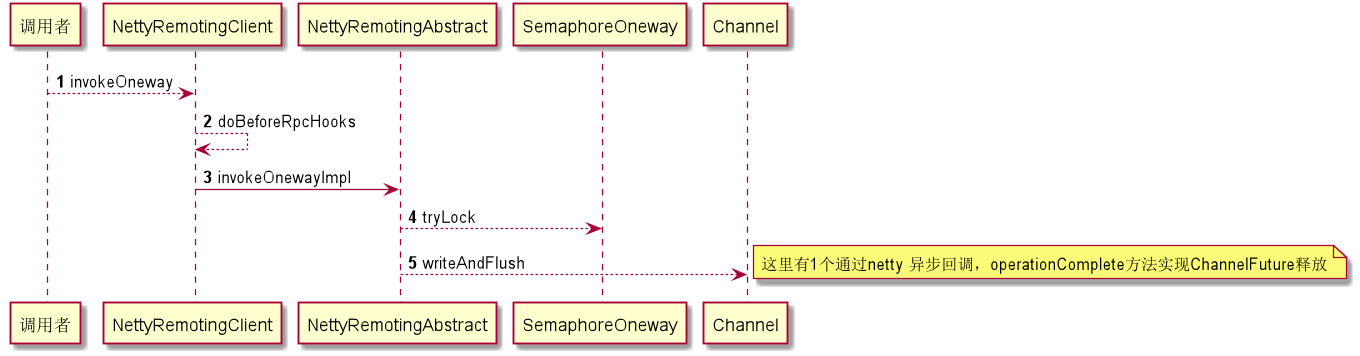

The diagram above was rendered by PlantUML. Its source (embedded in the PNG):
@startuml
autonumber
调用者 --> NettyRemotingClient: invokeOneway
NettyRemotingClient-->NettyRemotingClient:doBeforeRpcHooks
NettyRemotingClient->NettyRemotingAbstract:invokeOnewayImpl
NettyRemotingAbstract-->SemaphoreOneway:tryLock
NettyRemotingAbstract-->Channel:writeAndFlush
note right:这里有1个通过netty 异步回调，operationComplete方法实现ChannelFuture释放

@enduml